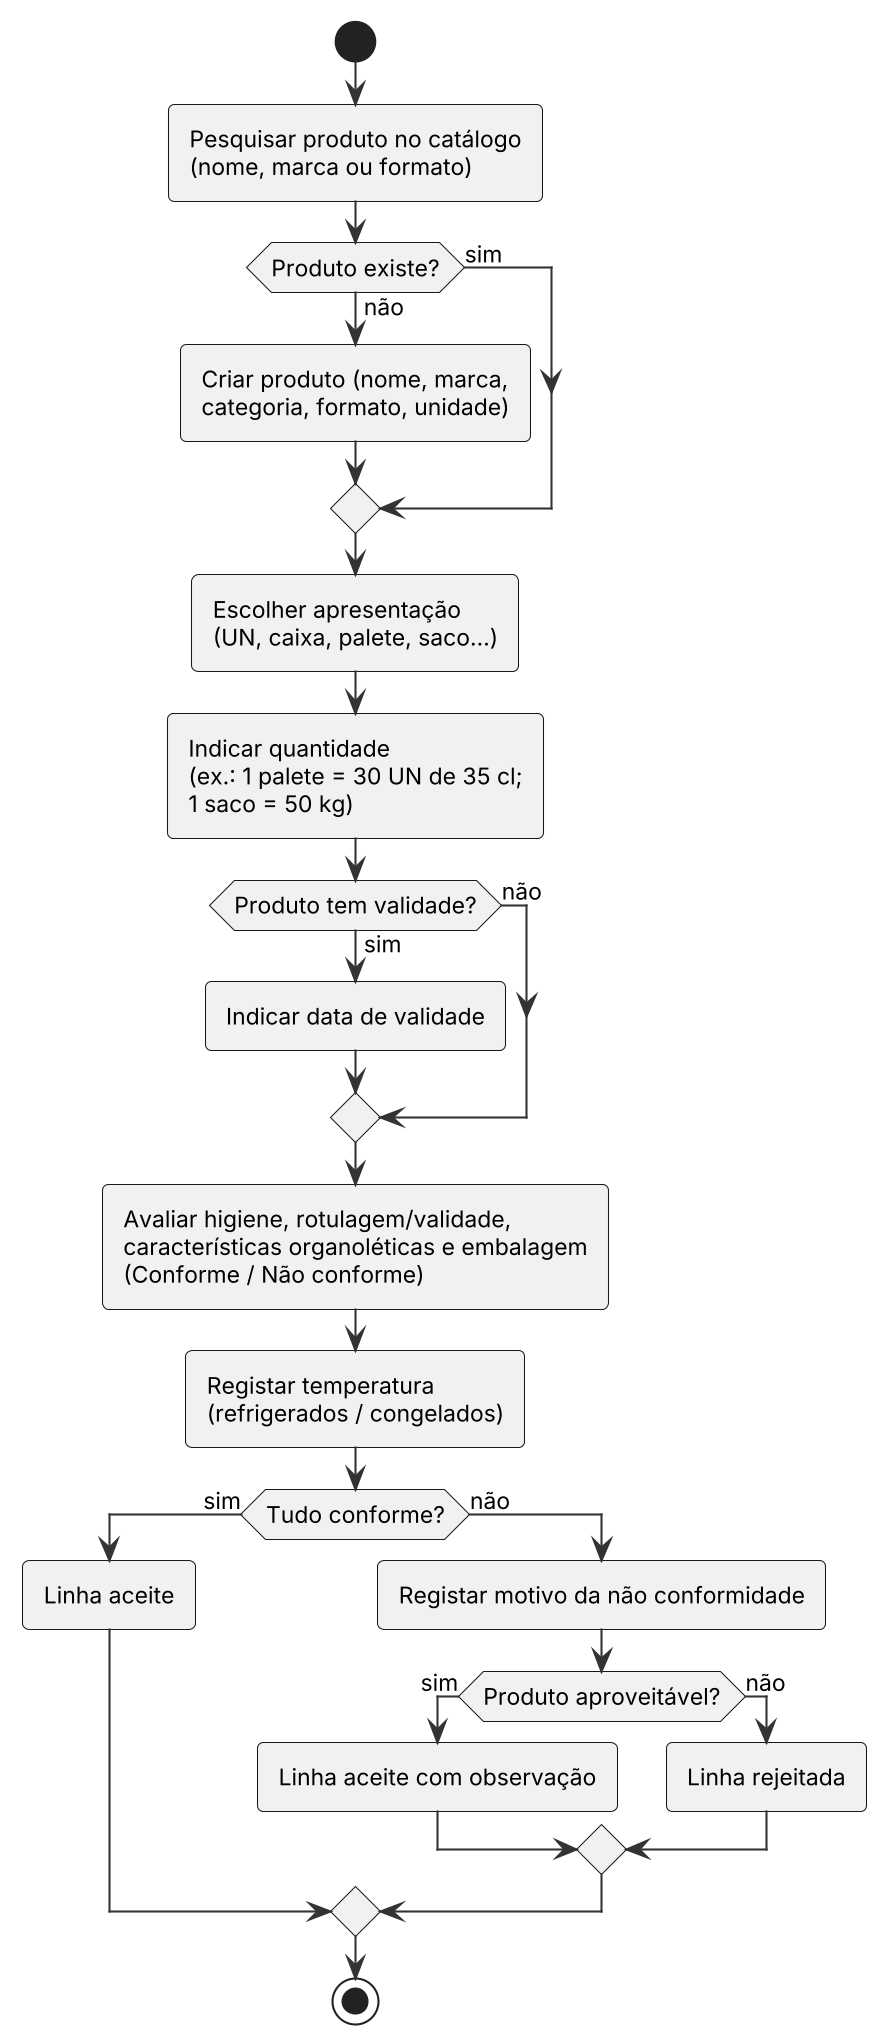

The diagram above was rendered by PlantUML. Its source (embedded in the PNG):
@startuml
!include _estilo.iuml
|Operador de armazém|
start
:Pesquisar produto no catálogo\n(nome, marca ou formato);
if (Produto existe?) then (não)
  :Criar produto (nome, marca,\ncategoria, formato, unidade);
else (sim)
endif
:Escolher apresentação\n(UN, caixa, palete, saco...);
:Indicar quantidade\n(ex.: 1 palete = 30 UN de 35 cl;\n1 saco = 50 kg);
if (Produto tem validade?) then (sim)
  :Indicar data de validade;
else (não)
endif
:Avaliar higiene, rotulagem/validade,\ncaracterísticas organoléticas e embalagem\n(Conforme / Não conforme);
:Registar temperatura\n(refrigerados / congelados);
if (Tudo conforme?) then (sim)
  :Linha aceite;
else (não)
  :Registar motivo da não conformidade;
  if (Produto aproveitável?) then (sim)
    :Linha aceite com observação;
  else (não)
    :Linha rejeitada;
  endif
endif
stop
@enduml